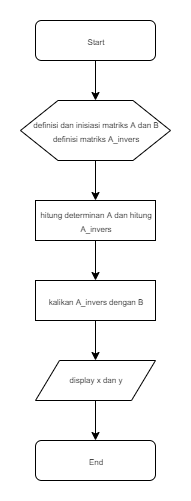

The diagram above was exported from draw.io. Its source (the exported page's mxGraphModel, read from the mxfile embedded in the PNG):
<mxGraphModel dx="692" dy="1556" grid="1" gridSize="10" guides="1" tooltips="1" connect="1" arrows="1" fold="1" page="1" pageScale="1" pageWidth="827" pageHeight="1169" math="0" shadow="0">
  <root>
    <mxCell id="WIyWlLk6GJQsqaUBKTNV-0" />
    <mxCell id="WIyWlLk6GJQsqaUBKTNV-1" parent="WIyWlLk6GJQsqaUBKTNV-0" />
    <mxCell id="cwGt4dbB6p-ruG2VCjuL-7" value="" style="edgeStyle=orthogonalEdgeStyle;rounded=0;orthogonalLoop=1;jettySize=auto;html=1;" edge="1" parent="WIyWlLk6GJQsqaUBKTNV-1" source="WIyWlLk6GJQsqaUBKTNV-3" target="cwGt4dbB6p-ruG2VCjuL-6">
      <mxGeometry relative="1" as="geometry" />
    </mxCell>
    <mxCell id="WIyWlLk6GJQsqaUBKTNV-3" value="&lt;span style=&quot;font-size: 8px&quot;&gt;hitung determinan A dan hitung A_invers&lt;/span&gt;" style="rounded=0;whiteSpace=wrap;html=1;fontSize=12;glass=0;strokeWidth=1;shadow=0;" parent="WIyWlLk6GJQsqaUBKTNV-1" vertex="1">
      <mxGeometry x="160" width="120" height="40" as="geometry" />
    </mxCell>
    <mxCell id="cwGt4dbB6p-ruG2VCjuL-8" value="" style="edgeStyle=orthogonalEdgeStyle;rounded=0;orthogonalLoop=1;jettySize=auto;html=1;" edge="1" parent="WIyWlLk6GJQsqaUBKTNV-1" source="cwGt4dbB6p-ruG2VCjuL-6">
      <mxGeometry relative="1" as="geometry">
        <mxPoint x="220" y="160" as="targetPoint" />
      </mxGeometry>
    </mxCell>
    <mxCell id="cwGt4dbB6p-ruG2VCjuL-6" value="&lt;span style=&quot;font-size: 8px&quot;&gt;kalikan A_invers dengan B&lt;/span&gt;" style="rounded=0;whiteSpace=wrap;html=1;fontSize=12;glass=0;strokeWidth=1;shadow=0;" vertex="1" parent="WIyWlLk6GJQsqaUBKTNV-1">
      <mxGeometry x="160" y="80" width="120" height="40" as="geometry" />
    </mxCell>
    <mxCell id="cwGt4dbB6p-ruG2VCjuL-3" value="" style="edgeStyle=orthogonalEdgeStyle;rounded=0;orthogonalLoop=1;jettySize=auto;html=1;" edge="1" parent="WIyWlLk6GJQsqaUBKTNV-1" source="cwGt4dbB6p-ruG2VCjuL-0">
      <mxGeometry relative="1" as="geometry">
        <mxPoint x="220" y="-100" as="targetPoint" />
      </mxGeometry>
    </mxCell>
    <mxCell id="cwGt4dbB6p-ruG2VCjuL-0" value="&lt;font style=&quot;font-size: 8px&quot;&gt;Start&lt;/font&gt;" style="rounded=1;whiteSpace=wrap;html=1;fontSize=12;glass=0;strokeWidth=1;shadow=0;" vertex="1" parent="WIyWlLk6GJQsqaUBKTNV-1">
      <mxGeometry x="160" y="-180" width="120" height="40" as="geometry" />
    </mxCell>
    <mxCell id="cwGt4dbB6p-ruG2VCjuL-4" value="" style="edgeStyle=orthogonalEdgeStyle;rounded=0;orthogonalLoop=1;jettySize=auto;html=1;" edge="1" parent="WIyWlLk6GJQsqaUBKTNV-1" target="WIyWlLk6GJQsqaUBKTNV-3">
      <mxGeometry relative="1" as="geometry">
        <mxPoint x="220" y="-40" as="sourcePoint" />
      </mxGeometry>
    </mxCell>
    <mxCell id="cwGt4dbB6p-ruG2VCjuL-5" value="&lt;span style=&quot;font-size: 8px ; white-space: normal&quot;&gt;definisi dan inisiasi matriks A dan B definisi matriks A_invers&lt;/span&gt;" style="shape=hexagon;perimeter=hexagonPerimeter2;whiteSpace=wrap;html=1;rounded=0;" vertex="1" parent="WIyWlLk6GJQsqaUBKTNV-1">
      <mxGeometry x="145" y="-100" width="150" height="60" as="geometry" />
    </mxCell>
    <mxCell id="cwGt4dbB6p-ruG2VCjuL-12" value="" style="edgeStyle=orthogonalEdgeStyle;rounded=0;orthogonalLoop=1;jettySize=auto;html=1;fontSize=8;" edge="1" parent="WIyWlLk6GJQsqaUBKTNV-1" source="cwGt4dbB6p-ruG2VCjuL-10">
      <mxGeometry relative="1" as="geometry">
        <mxPoint x="220" y="240" as="targetPoint" />
      </mxGeometry>
    </mxCell>
    <mxCell id="cwGt4dbB6p-ruG2VCjuL-10" value="display x dan y" style="shape=parallelogram;perimeter=parallelogramPerimeter;whiteSpace=wrap;html=1;rounded=0;fontSize=8;" vertex="1" parent="WIyWlLk6GJQsqaUBKTNV-1">
      <mxGeometry x="160" y="160" width="120" height="40" as="geometry" />
    </mxCell>
    <mxCell id="cwGt4dbB6p-ruG2VCjuL-13" value="&lt;font style=&quot;font-size: 8px&quot;&gt;End&lt;/font&gt;" style="rounded=1;whiteSpace=wrap;html=1;fontSize=12;glass=0;strokeWidth=1;shadow=0;" vertex="1" parent="WIyWlLk6GJQsqaUBKTNV-1">
      <mxGeometry x="160" y="240" width="120" height="40" as="geometry" />
    </mxCell>
  </root>
</mxGraphModel>